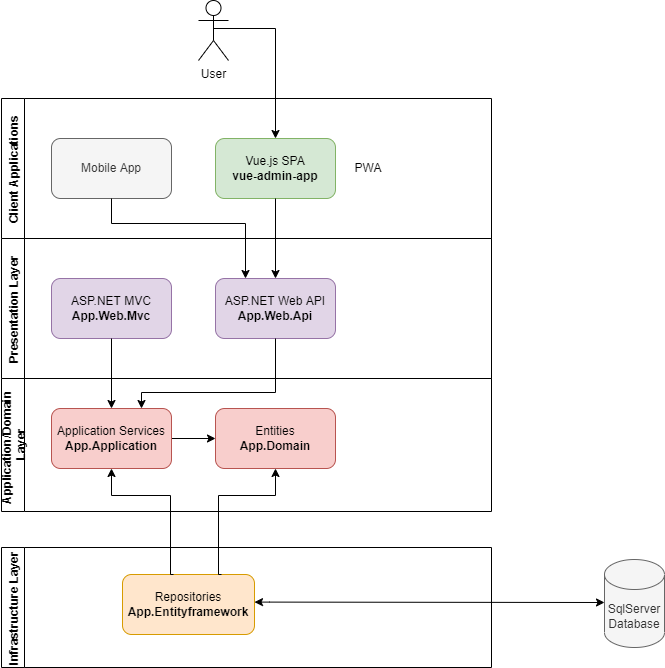

The diagram above was exported from draw.io. Its source (the exported page's mxGraphModel, read from the mxfile embedded in the PNG):
<mxGraphModel dx="1422" dy="857" grid="0" gridSize="10" guides="1" tooltips="1" connect="1" arrows="1" fold="1" page="1" pageScale="1" pageWidth="1169" pageHeight="827" math="0" shadow="0">
  <root>
    <mxCell id="0" />
    <mxCell id="1" parent="0" />
    <mxCell id="_vSTYONh0Ko5zMCg3zIM-1" value="Client Applications" style="swimlane;horizontal=0;" parent="1" vertex="1">
      <mxGeometry x="66" y="158" width="490" height="140" as="geometry" />
    </mxCell>
    <mxCell id="_vSTYONh0Ko5zMCg3zIM-2" value="Mobile App" style="rounded=1;whiteSpace=wrap;html=1;fillColor=#f5f5f5;fontColor=#333333;strokeColor=#666666;" parent="_vSTYONh0Ko5zMCg3zIM-1" vertex="1">
      <mxGeometry x="50" y="40" width="120" height="60" as="geometry" />
    </mxCell>
    <mxCell id="_vSTYONh0Ko5zMCg3zIM-3" value="Vue.js SPA&lt;br&gt;&lt;b&gt;vue-admin-app&lt;/b&gt;" style="rounded=1;whiteSpace=wrap;html=1;fillColor=#d5e8d4;strokeColor=#82b366;" parent="_vSTYONh0Ko5zMCg3zIM-1" vertex="1">
      <mxGeometry x="214" y="40" width="120" height="60" as="geometry" />
    </mxCell>
    <mxCell id="2BIiM_8pbFbb9-dzzxLt-1" value="PWA" style="text;html=1;strokeColor=none;fillColor=none;align=center;verticalAlign=middle;whiteSpace=wrap;rounded=0;" vertex="1" parent="_vSTYONh0Ko5zMCg3zIM-1">
      <mxGeometry x="337" y="55" width="60" height="30" as="geometry" />
    </mxCell>
    <mxCell id="_vSTYONh0Ko5zMCg3zIM-5" value="Presentation Layer" style="swimlane;horizontal=0;" parent="1" vertex="1">
      <mxGeometry x="66" y="298" width="490" height="140" as="geometry" />
    </mxCell>
    <mxCell id="_vSTYONh0Ko5zMCg3zIM-6" value="ASP.NET MVC&lt;br&gt;&lt;b&gt;App.Web.Mvc&lt;/b&gt;" style="rounded=1;whiteSpace=wrap;html=1;fillColor=#e1d5e7;strokeColor=#9673a6;" parent="_vSTYONh0Ko5zMCg3zIM-5" vertex="1">
      <mxGeometry x="50" y="40" width="120" height="60" as="geometry" />
    </mxCell>
    <mxCell id="_vSTYONh0Ko5zMCg3zIM-7" value="ASP.NET Web API&lt;br&gt;&lt;b&gt;App.Web.Api&lt;/b&gt;" style="rounded=1;whiteSpace=wrap;html=1;fillColor=#e1d5e7;strokeColor=#9673a6;" parent="_vSTYONh0Ko5zMCg3zIM-5" vertex="1">
      <mxGeometry x="214" y="40" width="120" height="60" as="geometry" />
    </mxCell>
    <mxCell id="_vSTYONh0Ko5zMCg3zIM-8" value="Application/Domain &#10; Layer" style="swimlane;horizontal=0;" parent="1" vertex="1">
      <mxGeometry x="66" y="438" width="490" height="133" as="geometry" />
    </mxCell>
    <mxCell id="yWF6m-n_QCtqs69Jukq5-1" style="edgeStyle=orthogonalEdgeStyle;rounded=0;orthogonalLoop=1;jettySize=auto;html=1;exitX=1;exitY=0.5;exitDx=0;exitDy=0;entryX=0;entryY=0.5;entryDx=0;entryDy=0;" parent="_vSTYONh0Ko5zMCg3zIM-8" source="_vSTYONh0Ko5zMCg3zIM-9" target="_vSTYONh0Ko5zMCg3zIM-13" edge="1">
      <mxGeometry relative="1" as="geometry" />
    </mxCell>
    <mxCell id="_vSTYONh0Ko5zMCg3zIM-9" value="Application Services&lt;br&gt;&lt;b&gt;App.Application&lt;/b&gt;" style="rounded=1;whiteSpace=wrap;html=1;fillColor=#f8cecc;strokeColor=#b85450;" parent="_vSTYONh0Ko5zMCg3zIM-8" vertex="1">
      <mxGeometry x="50" y="30" width="120" height="60" as="geometry" />
    </mxCell>
    <mxCell id="_vSTYONh0Ko5zMCg3zIM-13" value="Entities&lt;br&gt;&lt;b&gt;App.Domain&lt;/b&gt;" style="rounded=1;whiteSpace=wrap;html=1;fillColor=#f8cecc;strokeColor=#b85450;" parent="_vSTYONh0Ko5zMCg3zIM-8" vertex="1">
      <mxGeometry x="214" y="30" width="120" height="60" as="geometry" />
    </mxCell>
    <mxCell id="_vSTYONh0Ko5zMCg3zIM-19" value="Infrastructure Layer" style="swimlane;horizontal=0;" parent="1" vertex="1">
      <mxGeometry x="66" y="607" width="490" height="120" as="geometry" />
    </mxCell>
    <mxCell id="_vSTYONh0Ko5zMCg3zIM-20" value="Repositories&lt;br&gt;&lt;b&gt;App.Entityframework&lt;/b&gt;" style="rounded=1;whiteSpace=wrap;html=1;fillColor=#ffe6cc;strokeColor=#d79b00;" parent="_vSTYONh0Ko5zMCg3zIM-19" vertex="1">
      <mxGeometry x="121" y="27" width="132" height="60" as="geometry" />
    </mxCell>
    <mxCell id="nK_RyYYe0dg8gj7j71aM-4" style="edgeStyle=orthogonalEdgeStyle;rounded=0;orthogonalLoop=1;jettySize=auto;html=1;exitX=0.5;exitY=0.5;exitDx=0;exitDy=0;exitPerimeter=0;entryX=0.5;entryY=0;entryDx=0;entryDy=0;" parent="1" source="_vSTYONh0Ko5zMCg3zIM-24" target="_vSTYONh0Ko5zMCg3zIM-3" edge="1">
      <mxGeometry relative="1" as="geometry">
        <Array as="points">
          <mxPoint x="278" y="88" />
          <mxPoint x="340" y="88" />
        </Array>
      </mxGeometry>
    </mxCell>
    <mxCell id="_vSTYONh0Ko5zMCg3zIM-24" value="User" style="shape=umlActor;verticalLabelPosition=bottom;verticalAlign=top;html=1;outlineConnect=0;" parent="1" vertex="1">
      <mxGeometry x="263" y="60" width="30" height="60" as="geometry" />
    </mxCell>
    <mxCell id="4bFId3OeLPYd1Krw5WeV-1" style="edgeStyle=orthogonalEdgeStyle;rounded=0;orthogonalLoop=1;jettySize=auto;html=1;exitX=0.5;exitY=1;exitDx=0;exitDy=0;entryX=0.5;entryY=0;entryDx=0;entryDy=0;" parent="1" source="_vSTYONh0Ko5zMCg3zIM-3" target="_vSTYONh0Ko5zMCg3zIM-7" edge="1">
      <mxGeometry relative="1" as="geometry" />
    </mxCell>
    <mxCell id="4bFId3OeLPYd1Krw5WeV-2" style="edgeStyle=orthogonalEdgeStyle;rounded=0;orthogonalLoop=1;jettySize=auto;html=1;exitX=0.5;exitY=1;exitDx=0;exitDy=0;entryX=0.25;entryY=0;entryDx=0;entryDy=0;" parent="1" source="_vSTYONh0Ko5zMCg3zIM-2" target="_vSTYONh0Ko5zMCg3zIM-7" edge="1">
      <mxGeometry relative="1" as="geometry">
        <Array as="points">
          <mxPoint x="176" y="283" />
          <mxPoint x="310" y="283" />
        </Array>
      </mxGeometry>
    </mxCell>
    <mxCell id="4bFId3OeLPYd1Krw5WeV-3" style="edgeStyle=orthogonalEdgeStyle;rounded=0;orthogonalLoop=1;jettySize=auto;html=1;exitX=0.5;exitY=1;exitDx=0;exitDy=0;entryX=0.5;entryY=0;entryDx=0;entryDy=0;" parent="1" source="_vSTYONh0Ko5zMCg3zIM-6" target="_vSTYONh0Ko5zMCg3zIM-9" edge="1">
      <mxGeometry relative="1" as="geometry" />
    </mxCell>
    <mxCell id="nK_RyYYe0dg8gj7j71aM-1" style="edgeStyle=orthogonalEdgeStyle;rounded=0;orthogonalLoop=1;jettySize=auto;html=1;entryX=0.5;entryY=1;entryDx=0;entryDy=0;" parent="1" target="_vSTYONh0Ko5zMCg3zIM-9" edge="1">
      <mxGeometry relative="1" as="geometry">
        <mxPoint x="238" y="634" as="sourcePoint" />
        <Array as="points">
          <mxPoint x="235" y="634" />
          <mxPoint x="235" y="555" />
          <mxPoint x="176" y="555" />
        </Array>
      </mxGeometry>
    </mxCell>
    <mxCell id="nK_RyYYe0dg8gj7j71aM-2" style="edgeStyle=orthogonalEdgeStyle;rounded=0;orthogonalLoop=1;jettySize=auto;html=1;exitX=0.75;exitY=0;exitDx=0;exitDy=0;entryX=0.5;entryY=1;entryDx=0;entryDy=0;" parent="1" source="_vSTYONh0Ko5zMCg3zIM-20" target="_vSTYONh0Ko5zMCg3zIM-13" edge="1">
      <mxGeometry relative="1" as="geometry">
        <Array as="points">
          <mxPoint x="283" y="634" />
          <mxPoint x="283" y="555" />
          <mxPoint x="340" y="555" />
        </Array>
      </mxGeometry>
    </mxCell>
    <mxCell id="nK_RyYYe0dg8gj7j71aM-5" style="edgeStyle=orthogonalEdgeStyle;rounded=0;orthogonalLoop=1;jettySize=auto;html=1;entryX=0.75;entryY=0;entryDx=0;entryDy=0;" parent="1" source="_vSTYONh0Ko5zMCg3zIM-7" target="_vSTYONh0Ko5zMCg3zIM-9" edge="1">
      <mxGeometry relative="1" as="geometry">
        <Array as="points">
          <mxPoint x="340" y="452" />
          <mxPoint x="206" y="452" />
        </Array>
      </mxGeometry>
    </mxCell>
    <mxCell id="5LYfA6_Zg5m6Fj-lib0f-1" value="&lt;span style=&quot;color: rgb(51, 51, 51);&quot;&gt;SqlServer&lt;/span&gt;&lt;br style=&quot;color: rgb(51, 51, 51);&quot;&gt;&lt;span style=&quot;color: rgb(51, 51, 51);&quot;&gt;Database&lt;/span&gt;" style="shape=cylinder3;whiteSpace=wrap;html=1;boundedLbl=1;backgroundOutline=1;size=15;fillColor=#f5f5f5;strokeColor=#666666;fontColor=#333333;" parent="1" vertex="1">
      <mxGeometry x="669" y="619" width="60" height="88" as="geometry" />
    </mxCell>
    <mxCell id="5LYfA6_Zg5m6Fj-lib0f-3" style="edgeStyle=orthogonalEdgeStyle;rounded=0;orthogonalLoop=1;jettySize=auto;html=1;exitX=1;exitY=0.46;exitDx=0;exitDy=0;exitPerimeter=0;startArrow=classic;startFill=1;" parent="1" source="_vSTYONh0Ko5zMCg3zIM-20" edge="1">
      <mxGeometry relative="1" as="geometry">
        <mxPoint x="669" y="662" as="targetPoint" />
        <Array as="points">
          <mxPoint x="334" y="662" />
          <mxPoint x="669" y="662" />
        </Array>
      </mxGeometry>
    </mxCell>
  </root>
</mxGraphModel>